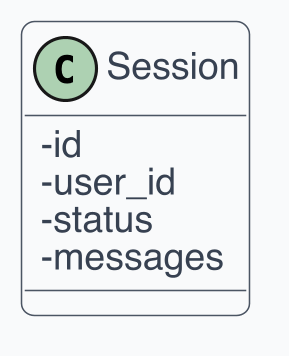

The diagram above was rendered by PlantUML. Its source (embedded in the PNG):
@startuml
skinparam dpi 300
skinparam shadowing false
skinparam backgroundColor White
skinparam defaultFontName Helvetica
skinparam defaultFontSize 12
skinparam ArrowColor #4B5563
skinparam ArrowThickness 1
skinparam roundcorner 8
skinparam class {
  BackgroundColor #F9FAFB
  BorderColor #4B5563
  FontColor #111827
  AttributeFontColor #374151
  StereotypeFontColor #6B7280
}
skinparam classAttributeIconSize 0

class "Session" as C1 {
  - id
  - user_id
  - status
  - messages
}
@enduml